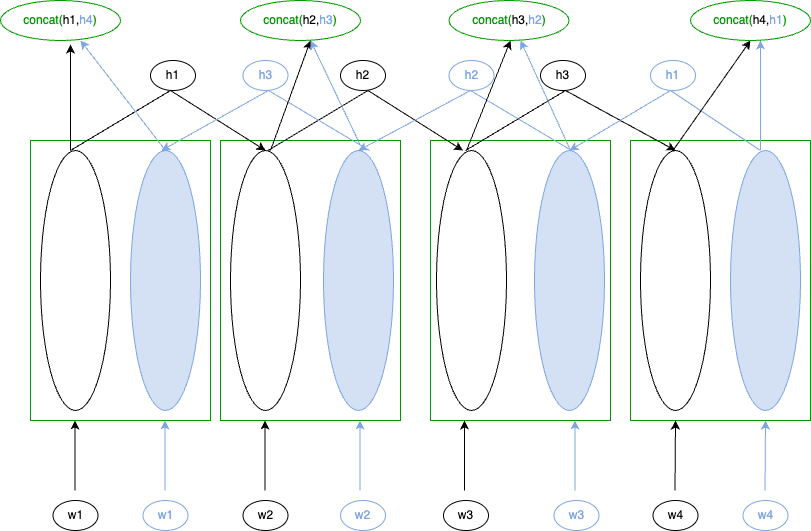

The diagram above was exported from draw.io. Its source (the exported page's mxGraphModel, read from the mxfile embedded in the PNG):
<mxGraphModel dx="2036" dy="527" grid="1" gridSize="10" guides="1" tooltips="1" connect="1" arrows="1" fold="1" page="1" pageScale="1" pageWidth="850" pageHeight="1100" math="0" shadow="0">
  <root>
    <mxCell id="0" />
    <mxCell id="1" parent="0" />
    <mxCell id="f0IThxgrI7WeppJWIU3F-26" value="" style="rounded=0;whiteSpace=wrap;html=1;direction=south;strokeColor=#009900;" vertex="1" parent="1">
      <mxGeometry x="590" y="230" width="180" height="280" as="geometry" />
    </mxCell>
    <mxCell id="f0IThxgrI7WeppJWIU3F-25" value="" style="rounded=0;whiteSpace=wrap;html=1;direction=south;strokeColor=#009900;" vertex="1" parent="1">
      <mxGeometry x="390" y="230" width="180" height="280" as="geometry" />
    </mxCell>
    <mxCell id="f0IThxgrI7WeppJWIU3F-24" value="" style="rounded=0;whiteSpace=wrap;html=1;direction=south;strokeColor=#009900;" vertex="1" parent="1">
      <mxGeometry x="180" y="230" width="180" height="280" as="geometry" />
    </mxCell>
    <mxCell id="f0IThxgrI7WeppJWIU3F-23" value="" style="rounded=0;whiteSpace=wrap;html=1;direction=south;strokeColor=#009900;" vertex="1" parent="1">
      <mxGeometry x="-10" y="230" width="180" height="280" as="geometry" />
    </mxCell>
    <mxCell id="f0IThxgrI7WeppJWIU3F-1" value="" style="ellipse;whiteSpace=wrap;html=1;fillColor=#D4E1F5;strokeColor=#7EA6E0;" vertex="1" parent="1">
      <mxGeometry x="90" y="240" width="70" height="260" as="geometry" />
    </mxCell>
    <mxCell id="f0IThxgrI7WeppJWIU3F-3" value="" style="ellipse;whiteSpace=wrap;html=1;" vertex="1" parent="1">
      <mxGeometry y="240" width="70" height="260" as="geometry" />
    </mxCell>
    <mxCell id="f0IThxgrI7WeppJWIU3F-4" value="" style="ellipse;whiteSpace=wrap;html=1;" vertex="1" parent="1">
      <mxGeometry x="190" y="240" width="70" height="260" as="geometry" />
    </mxCell>
    <mxCell id="f0IThxgrI7WeppJWIU3F-5" value="" style="ellipse;whiteSpace=wrap;html=1;fillColor=#D4E1F5;strokeColor=#7EA6E0;" vertex="1" parent="1">
      <mxGeometry x="283" y="240" width="70" height="260" as="geometry" />
    </mxCell>
    <mxCell id="f0IThxgrI7WeppJWIU3F-6" value="" style="ellipse;whiteSpace=wrap;html=1;" vertex="1" parent="1">
      <mxGeometry x="396" y="240" width="70" height="260" as="geometry" />
    </mxCell>
    <mxCell id="f0IThxgrI7WeppJWIU3F-7" value="" style="ellipse;whiteSpace=wrap;html=1;fillColor=#D4E1F5;strokeColor=#7EA6E0;" vertex="1" parent="1">
      <mxGeometry x="494" y="240" width="70" height="260" as="geometry" />
    </mxCell>
    <mxCell id="f0IThxgrI7WeppJWIU3F-8" value="" style="ellipse;whiteSpace=wrap;html=1;" vertex="1" parent="1">
      <mxGeometry x="600" y="240" width="70" height="260" as="geometry" />
    </mxCell>
    <mxCell id="f0IThxgrI7WeppJWIU3F-9" value="" style="ellipse;whiteSpace=wrap;html=1;fillColor=#D4E1F5;strokeColor=#7EA6E0;" vertex="1" parent="1">
      <mxGeometry x="690" y="240" width="70" height="260" as="geometry" />
    </mxCell>
    <mxCell id="f0IThxgrI7WeppJWIU3F-10" value="" style="endArrow=classic;html=1;rounded=0;" edge="1" parent="1">
      <mxGeometry width="50" height="50" relative="1" as="geometry">
        <mxPoint x="34.5" y="580" as="sourcePoint" />
        <mxPoint x="34.5" y="510" as="targetPoint" />
      </mxGeometry>
    </mxCell>
    <mxCell id="f0IThxgrI7WeppJWIU3F-11" value="" style="endArrow=classic;html=1;rounded=0;strokeColor=#7EA6E0;" edge="1" parent="1">
      <mxGeometry width="50" height="50" relative="1" as="geometry">
        <mxPoint x="124.5" y="580" as="sourcePoint" />
        <mxPoint x="124.5" y="510" as="targetPoint" />
      </mxGeometry>
    </mxCell>
    <mxCell id="f0IThxgrI7WeppJWIU3F-12" value="" style="endArrow=classic;html=1;rounded=0;strokeColor=#7EA6E0;" edge="1" parent="1">
      <mxGeometry width="50" height="50" relative="1" as="geometry">
        <mxPoint x="534.5" y="580" as="sourcePoint" />
        <mxPoint x="534.5" y="510" as="targetPoint" />
      </mxGeometry>
    </mxCell>
    <mxCell id="f0IThxgrI7WeppJWIU3F-13" value="" style="endArrow=classic;html=1;rounded=0;" edge="1" parent="1">
      <mxGeometry width="50" height="50" relative="1" as="geometry">
        <mxPoint x="424" y="580" as="sourcePoint" />
        <mxPoint x="424" y="510" as="targetPoint" />
      </mxGeometry>
    </mxCell>
    <mxCell id="f0IThxgrI7WeppJWIU3F-14" value="" style="endArrow=classic;html=1;rounded=0;strokeColor=#7EA6E0;" edge="1" parent="1">
      <mxGeometry width="50" height="50" relative="1" as="geometry">
        <mxPoint x="319.5" y="580" as="sourcePoint" />
        <mxPoint x="319.5" y="510" as="targetPoint" />
      </mxGeometry>
    </mxCell>
    <mxCell id="f0IThxgrI7WeppJWIU3F-15" value="" style="endArrow=classic;html=1;rounded=0;" edge="1" parent="1">
      <mxGeometry width="50" height="50" relative="1" as="geometry">
        <mxPoint x="224.5" y="580" as="sourcePoint" />
        <mxPoint x="224.5" y="510" as="targetPoint" />
      </mxGeometry>
    </mxCell>
    <mxCell id="f0IThxgrI7WeppJWIU3F-17" value="" style="endArrow=classic;html=1;rounded=0;" edge="1" parent="1">
      <mxGeometry width="50" height="50" relative="1" as="geometry">
        <mxPoint x="634.5" y="580" as="sourcePoint" />
        <mxPoint x="635" y="510" as="targetPoint" />
      </mxGeometry>
    </mxCell>
    <mxCell id="f0IThxgrI7WeppJWIU3F-18" value="" style="endArrow=classic;html=1;rounded=0;strokeColor=#7EA6E0;" edge="1" parent="1">
      <mxGeometry width="50" height="50" relative="1" as="geometry">
        <mxPoint x="724.5" y="580" as="sourcePoint" />
        <mxPoint x="725" y="510" as="targetPoint" />
      </mxGeometry>
    </mxCell>
    <mxCell id="f0IThxgrI7WeppJWIU3F-20" value="" style="endArrow=classic;html=1;rounded=0;entryX=0.5;entryY=0;entryDx=0;entryDy=0;" edge="1" parent="1" target="f0IThxgrI7WeppJWIU3F-4">
      <mxGeometry width="50" height="50" relative="1" as="geometry">
        <mxPoint x="30" y="240" as="sourcePoint" />
        <mxPoint x="80" y="190" as="targetPoint" />
        <Array as="points">
          <mxPoint x="130" y="180" />
        </Array>
      </mxGeometry>
    </mxCell>
    <mxCell id="f0IThxgrI7WeppJWIU3F-21" value="" style="endArrow=classic;html=1;rounded=0;entryX=0.5;entryY=0;entryDx=0;entryDy=0;" edge="1" parent="1">
      <mxGeometry width="50" height="50" relative="1" as="geometry">
        <mxPoint x="227.5" y="240" as="sourcePoint" />
        <mxPoint x="422.5" y="240" as="targetPoint" />
        <Array as="points">
          <mxPoint x="327.5" y="180" />
        </Array>
      </mxGeometry>
    </mxCell>
    <mxCell id="f0IThxgrI7WeppJWIU3F-22" value="" style="endArrow=classic;html=1;rounded=0;entryX=0.5;entryY=0;entryDx=0;entryDy=0;" edge="1" parent="1" target="f0IThxgrI7WeppJWIU3F-8">
      <mxGeometry width="50" height="50" relative="1" as="geometry">
        <mxPoint x="425" y="240" as="sourcePoint" />
        <mxPoint x="620" y="240" as="targetPoint" />
        <Array as="points">
          <mxPoint x="525" y="180" />
        </Array>
      </mxGeometry>
    </mxCell>
    <mxCell id="f0IThxgrI7WeppJWIU3F-32" value="" style="endArrow=classic;html=1;rounded=0;entryX=0.5;entryY=0;entryDx=0;entryDy=0;fontStyle=1;strokeColor=#7EA6E0;" edge="1" parent="1" target="f0IThxgrI7WeppJWIU3F-7">
      <mxGeometry width="50" height="50" relative="1" as="geometry">
        <mxPoint x="720" y="240" as="sourcePoint" />
        <mxPoint x="770" y="190" as="targetPoint" />
        <Array as="points">
          <mxPoint x="630" y="180" />
        </Array>
      </mxGeometry>
    </mxCell>
    <mxCell id="f0IThxgrI7WeppJWIU3F-33" value="" style="endArrow=classic;html=1;rounded=0;entryX=0.5;entryY=0;entryDx=0;entryDy=0;fontStyle=1;strokeColor=#7EA6E0;" edge="1" parent="1" target="f0IThxgrI7WeppJWIU3F-5">
      <mxGeometry width="50" height="50" relative="1" as="geometry">
        <mxPoint x="531" y="240" as="sourcePoint" />
        <mxPoint x="340" y="240" as="targetPoint" />
        <Array as="points">
          <mxPoint x="430" y="180" />
        </Array>
      </mxGeometry>
    </mxCell>
    <mxCell id="f0IThxgrI7WeppJWIU3F-34" value="" style="endArrow=classic;html=1;rounded=0;entryX=0.5;entryY=0;entryDx=0;entryDy=0;fontStyle=1;fillColor=#66FFFF;strokeColor=#7EA6E0;" edge="1" parent="1">
      <mxGeometry width="50" height="50" relative="1" as="geometry">
        <mxPoint x="329" y="240" as="sourcePoint" />
        <mxPoint x="121" y="240" as="targetPoint" />
        <Array as="points">
          <mxPoint x="228" y="180" />
        </Array>
      </mxGeometry>
    </mxCell>
    <mxCell id="f0IThxgrI7WeppJWIU3F-35" value="w1" style="ellipse;whiteSpace=wrap;html=1;" vertex="1" parent="1">
      <mxGeometry x="12.5" y="590" width="45" height="30" as="geometry" />
    </mxCell>
    <mxCell id="f0IThxgrI7WeppJWIU3F-36" value="&lt;font color=&quot;#7ea6e0&quot;&gt;w1&lt;/font&gt;" style="ellipse;whiteSpace=wrap;html=1;strokeColor=#7EA6E0;" vertex="1" parent="1">
      <mxGeometry x="102.5" y="590" width="45" height="30" as="geometry" />
    </mxCell>
    <mxCell id="f0IThxgrI7WeppJWIU3F-37" value="w2" style="ellipse;whiteSpace=wrap;html=1;" vertex="1" parent="1">
      <mxGeometry x="202.5" y="590" width="45" height="30" as="geometry" />
    </mxCell>
    <mxCell id="f0IThxgrI7WeppJWIU3F-38" value="&lt;font color=&quot;#7ea6e0&quot;&gt;w2&lt;/font&gt;" style="ellipse;whiteSpace=wrap;html=1;strokeColor=#7EA6E0;" vertex="1" parent="1">
      <mxGeometry x="300" y="590" width="45" height="30" as="geometry" />
    </mxCell>
    <mxCell id="f0IThxgrI7WeppJWIU3F-39" value="w3" style="ellipse;whiteSpace=wrap;html=1;" vertex="1" parent="1">
      <mxGeometry x="403" y="590" width="45" height="30" as="geometry" />
    </mxCell>
    <mxCell id="f0IThxgrI7WeppJWIU3F-40" value="&lt;font color=&quot;#7ea6e0&quot;&gt;w3&lt;/font&gt;" style="ellipse;whiteSpace=wrap;html=1;strokeColor=#7EA6E0;" vertex="1" parent="1">
      <mxGeometry x="513.5" y="590" width="45" height="30" as="geometry" />
    </mxCell>
    <mxCell id="f0IThxgrI7WeppJWIU3F-41" value="w4" style="ellipse;whiteSpace=wrap;html=1;" vertex="1" parent="1">
      <mxGeometry x="612.5" y="590" width="45" height="30" as="geometry" />
    </mxCell>
    <mxCell id="f0IThxgrI7WeppJWIU3F-42" value="&lt;font color=&quot;#7ea6e0&quot;&gt;w4&lt;/font&gt;" style="ellipse;whiteSpace=wrap;html=1;strokeColor=#7EA6E0;" vertex="1" parent="1">
      <mxGeometry x="702.5" y="590" width="45" height="30" as="geometry" />
    </mxCell>
    <mxCell id="f0IThxgrI7WeppJWIU3F-43" value="h1" style="ellipse;whiteSpace=wrap;html=1;" vertex="1" parent="1">
      <mxGeometry x="110" y="150" width="45" height="30" as="geometry" />
    </mxCell>
    <mxCell id="f0IThxgrI7WeppJWIU3F-44" value="h2" style="ellipse;whiteSpace=wrap;html=1;strokeColor=#000000;" vertex="1" parent="1">
      <mxGeometry x="300" y="150" width="45" height="30" as="geometry" />
    </mxCell>
    <mxCell id="f0IThxgrI7WeppJWIU3F-45" value="h3" style="ellipse;whiteSpace=wrap;html=1;" vertex="1" parent="1">
      <mxGeometry x="500" y="150" width="45" height="30" as="geometry" />
    </mxCell>
    <mxCell id="f0IThxgrI7WeppJWIU3F-46" value="&lt;font color=&quot;#7ea6e0&quot;&gt;h3&lt;/font&gt;" style="ellipse;whiteSpace=wrap;html=1;strokeColor=#7EA6E0;" vertex="1" parent="1">
      <mxGeometry x="202.5" y="150" width="45" height="30" as="geometry" />
    </mxCell>
    <mxCell id="f0IThxgrI7WeppJWIU3F-47" value="&lt;font color=&quot;#7ea6e0&quot;&gt;h2&lt;/font&gt;" style="ellipse;whiteSpace=wrap;html=1;strokeColor=#7EA6E0;" vertex="1" parent="1">
      <mxGeometry x="408.5" y="150" width="45" height="30" as="geometry" />
    </mxCell>
    <mxCell id="f0IThxgrI7WeppJWIU3F-48" value="&lt;font color=&quot;#7ea6e0&quot;&gt;h1&lt;/font&gt;" style="ellipse;whiteSpace=wrap;html=1;strokeColor=#7EA6E0;" vertex="1" parent="1">
      <mxGeometry x="610" y="150" width="45" height="30" as="geometry" />
    </mxCell>
    <mxCell id="f0IThxgrI7WeppJWIU3F-49" value="" style="endArrow=classic;html=1;rounded=0;fontColor=#7EA6E0;strokeColor=#000000;fillColor=#66FFFF;entryX=0.583;entryY=1.1;entryDx=0;entryDy=0;entryPerimeter=0;" edge="1" parent="1" target="f0IThxgrI7WeppJWIU3F-59">
      <mxGeometry width="50" height="50" relative="1" as="geometry">
        <mxPoint x="30" y="240" as="sourcePoint" />
        <mxPoint x="30" y="140" as="targetPoint" />
      </mxGeometry>
    </mxCell>
    <mxCell id="f0IThxgrI7WeppJWIU3F-50" value="" style="endArrow=classic;html=1;rounded=0;fontColor=#7EA6E0;strokeColor=#000000;fillColor=#66FFFF;" edge="1" parent="1">
      <mxGeometry width="50" height="50" relative="1" as="geometry">
        <mxPoint x="230" y="240" as="sourcePoint" />
        <mxPoint x="270" y="130" as="targetPoint" />
      </mxGeometry>
    </mxCell>
    <mxCell id="f0IThxgrI7WeppJWIU3F-51" value="" style="endArrow=classic;html=1;rounded=0;fontColor=#7EA6E0;strokeColor=#000000;fillColor=#66FFFF;" edge="1" parent="1">
      <mxGeometry width="50" height="50" relative="1" as="geometry">
        <mxPoint x="426" y="240" as="sourcePoint" />
        <mxPoint x="470" y="130" as="targetPoint" />
      </mxGeometry>
    </mxCell>
    <mxCell id="f0IThxgrI7WeppJWIU3F-52" value="" style="endArrow=classic;html=1;rounded=0;fontColor=#7EA6E0;strokeColor=#000000;fillColor=#66FFFF;" edge="1" parent="1">
      <mxGeometry width="50" height="50" relative="1" as="geometry">
        <mxPoint x="632.5" y="240" as="sourcePoint" />
        <mxPoint x="710" y="130" as="targetPoint" />
      </mxGeometry>
    </mxCell>
    <mxCell id="f0IThxgrI7WeppJWIU3F-53" value="" style="endArrow=classic;html=1;rounded=0;fontColor=#7EA6E0;strokeColor=#7EA6E0;fillColor=#66FFFF;" edge="1" parent="1">
      <mxGeometry width="50" height="50" relative="1" as="geometry">
        <mxPoint x="125" y="240" as="sourcePoint" />
        <mxPoint x="40" y="130" as="targetPoint" />
      </mxGeometry>
    </mxCell>
    <mxCell id="f0IThxgrI7WeppJWIU3F-54" value="" style="endArrow=classic;html=1;rounded=0;fontColor=#7EA6E0;strokeColor=#7EA6E0;fillColor=#66FFFF;" edge="1" parent="1">
      <mxGeometry width="50" height="50" relative="1" as="geometry">
        <mxPoint x="320" y="235" as="sourcePoint" />
        <mxPoint x="270" y="130" as="targetPoint" />
      </mxGeometry>
    </mxCell>
    <mxCell id="f0IThxgrI7WeppJWIU3F-55" value="" style="endArrow=classic;html=1;rounded=0;fontColor=#7EA6E0;strokeColor=#7EA6E0;fillColor=#66FFFF;" edge="1" parent="1">
      <mxGeometry width="50" height="50" relative="1" as="geometry">
        <mxPoint x="530" y="240" as="sourcePoint" />
        <mxPoint x="480" y="130" as="targetPoint" />
      </mxGeometry>
    </mxCell>
    <mxCell id="f0IThxgrI7WeppJWIU3F-56" value="" style="endArrow=classic;html=1;rounded=0;fontColor=#7EA6E0;strokeColor=#7EA6E0;fillColor=#66FFFF;" edge="1" parent="1">
      <mxGeometry width="50" height="50" relative="1" as="geometry">
        <mxPoint x="720" y="240" as="sourcePoint" />
        <mxPoint x="720" y="130" as="targetPoint" />
      </mxGeometry>
    </mxCell>
    <mxCell id="f0IThxgrI7WeppJWIU3F-59" value="&lt;font color=&quot;#009900&quot;&gt;concat(&lt;/font&gt;&lt;font color=&quot;#000000&quot;&gt;h1,&lt;/font&gt;h4&lt;font color=&quot;#009900&quot;&gt;)&lt;/font&gt;" style="ellipse;whiteSpace=wrap;html=1;fontColor=#7EA6E0;strokeColor=#009900;fillColor=#FFFFFF;" vertex="1" parent="1">
      <mxGeometry x="-40" y="90" width="120" height="40" as="geometry" />
    </mxCell>
    <mxCell id="f0IThxgrI7WeppJWIU3F-60" value="&lt;font color=&quot;#009900&quot;&gt;concat(&lt;/font&gt;&lt;font color=&quot;#000000&quot;&gt;h2,&lt;/font&gt;&lt;span&gt;h3&lt;/span&gt;&lt;font color=&quot;#009900&quot;&gt;)&lt;/font&gt;" style="ellipse;whiteSpace=wrap;html=1;fontColor=#7EA6E0;strokeColor=#009900;fillColor=#FFFFFF;" vertex="1" parent="1">
      <mxGeometry x="200" y="90" width="120" height="40" as="geometry" />
    </mxCell>
    <mxCell id="f0IThxgrI7WeppJWIU3F-61" value="&lt;font color=&quot;#009900&quot;&gt;concat(&lt;/font&gt;&lt;font color=&quot;#000000&quot;&gt;h3,&lt;/font&gt;&lt;span&gt;h2&lt;/span&gt;&lt;font color=&quot;#009900&quot;&gt;)&lt;/font&gt;" style="ellipse;whiteSpace=wrap;html=1;fontColor=#7EA6E0;strokeColor=#009900;fillColor=#FFFFFF;" vertex="1" parent="1">
      <mxGeometry x="408.5" y="90" width="120" height="40" as="geometry" />
    </mxCell>
    <mxCell id="f0IThxgrI7WeppJWIU3F-62" value="&lt;font color=&quot;#009900&quot;&gt;concat(&lt;/font&gt;&lt;font color=&quot;#000000&quot;&gt;h4,&lt;/font&gt;&lt;span&gt;h1&lt;/span&gt;&lt;font color=&quot;#009900&quot;&gt;)&lt;/font&gt;" style="ellipse;whiteSpace=wrap;html=1;fontColor=#7EA6E0;strokeColor=#009900;fillColor=#FFFFFF;" vertex="1" parent="1">
      <mxGeometry x="650" y="90" width="120" height="40" as="geometry" />
    </mxCell>
  </root>
</mxGraphModel>